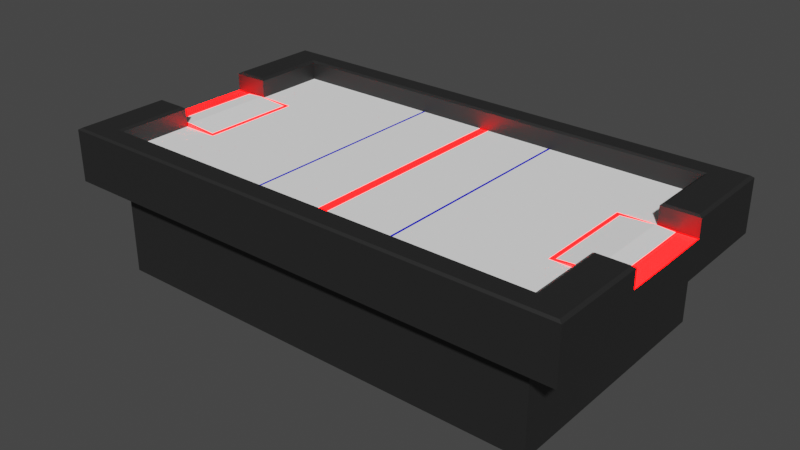 # Source: Air_Hockey_Board.blend  (saved by Blender 2.81.16; exported with 4.5.12 LTS)
import bpy
from mathutils import Matrix  # noqa: F401  (used for matrix-valued properties, if any)

bpy.ops.wm.read_factory_settings(use_empty=True)
scene = bpy.context.scene
scene.name = 'Scene'

# ---- collections
col_collection = bpy.data.collections.new('Collection'); scene.collection.children.link(col_collection)

# ---- materials (node trees are filled in below, after node groups)
mat_material = bpy.data.materials.new('Material')
mat_material.alpha_threshold = 0.0
mat_material.use_transparent_shadow = False
mat_material.line_color = (0.0, 0.0, 0.0, 1.0)
mat_table_base_color = bpy.data.materials.new('Table Base color')
mat_table_base_color.use_transparent_shadow = False
mat_table_base_color.diffuse_color = (1.0, 1.0, 1.0, 1.0)
mat_table_base_color.roughness = 0.0
mat_table_base_color.metallic = 0.1206
mat_table_side_color = bpy.data.materials.new('Table Side color')
mat_table_side_color.use_transparent_shadow = False
mat_table_side_color.diffuse_color = (0.05811, 0.05811, 0.05811, 1.0)
mat_table_side_color.roughness = 0.5631
mat_table_side_color.metallic = 0.9007
mat_boundary_lines_red = bpy.data.materials.new('Boundary lines red')
mat_boundary_lines_red.use_transparent_shadow = False
mat_boundary_lines_red.diffuse_color = (0.7874, 0.008538, 0.008538, 1.0)
mat_boundary_lines_red.roughness = 0.6057
mat_boundary_lines_blue = bpy.data.materials.new('Boundary Lines blue')
mat_boundary_lines_blue.use_transparent_shadow = False
mat_boundary_lines_blue.diffuse_color = (0.009936, 0.009499, 0.8, 1.0)
mat_boundary_lines_blue.roughness = 0.6199

# ---- material node trees
mat_material.use_nodes = True; mat_material.node_tree.nodes.clear()
_N = mat_material.node_tree.nodes; _L = mat_material.node_tree.links
n0 = _N.new('ShaderNodeOutputMaterial'); n0.name = 'Material Output'; n0.location = (300, 300)
n1 = _N.new('ShaderNodeBsdfPrincipled'); n1.name = 'Principled BSDF'; n1.location = (10, 300)
n1.distribution = 'GGX'
n1.subsurface_method = 'BURLEY'
n1.inputs[2].default_value = 0.4
n1.inputs[3].default_value = 1.45
n1.inputs[27].default_value = (0.0, 0.0, 0.0, 1.0)
n1.inputs[28].default_value = 1.0
_L.new(n1.outputs[0], n0.inputs[0])
n0.is_active_output = True
mat_table_side_color.use_nodes = True; mat_table_side_color.node_tree.nodes.clear()
_N = mat_table_side_color.node_tree.nodes; _L = mat_table_side_color.node_tree.links
n0 = _N.new('ShaderNodeOutputMaterial'); n0.name = 'Material Output'; n0.location = (300, 300)
n1 = _N.new('ShaderNodeBsdfPrincipled'); n1.name = 'Principled BSDF'; n1.location = (10, 300)
n1.distribution = 'GGX'
n1.subsurface_method = 'BURLEY'
n1.inputs[0].default_value = (0.01834, 0.01834, 0.01834, 1.0)
n1.inputs[3].default_value = 1.45
n1.inputs[27].default_value = (0.0, 0.0, 0.0, 1.0)
n1.inputs[28].default_value = 1.0
_L.new(n1.outputs[0], n0.inputs[0])
n0.is_active_output = True
mat_boundary_lines_red.use_nodes = True; mat_boundary_lines_red.node_tree.nodes.clear()
_N = mat_boundary_lines_red.node_tree.nodes; _L = mat_boundary_lines_red.node_tree.links
n0 = _N.new('ShaderNodeOutputMaterial'); n0.name = 'Material Output'; n0.location = (300, 300)
n1 = _N.new('ShaderNodeBsdfPrincipled'); n1.name = 'Principled BSDF'; n1.location = (10, 300)
n1.distribution = 'GGX'
n1.subsurface_method = 'BURLEY'
n1.inputs[0].default_value = (40.46, 0.0, 0.0, 1.0)
n1.inputs[3].default_value = 1.45
n1.inputs[27].default_value = (0.0, 0.0, 0.0, 1.0)
n1.inputs[28].default_value = 1.0
_L.new(n1.outputs[0], n0.inputs[0])
n0.is_active_output = True

# ---- world
world_world = bpy.data.worlds.new('World'); scene.world = world_world
world_world.use_nodes = True; world_world.node_tree.nodes.clear()
_N = world_world.node_tree.nodes; _L = world_world.node_tree.links
n0 = _N.new('ShaderNodeOutputWorld'); n0.name = 'World Output'; n0.location = (300, 300)
n1 = _N.new('ShaderNodeBackground'); n1.name = 'Background'; n1.location = (10, 300)
n1.inputs[0].default_value = (0.05088, 0.05088, 0.05088, 1.0)
_L.new(n1.outputs[0], n0.inputs[0])
n0.is_active_output = True
world_world.color = (0.05088, 0.05088, 0.05088)
world_world.use_sun_shadow = False
world_world.sun_shadow_jitter_overblur = 0.0

# ---- meshes
me_cube = bpy.data.meshes.new('Cube')
me_cube.from_pydata([(1.0, -1.0, 18.75), (1.0, -1.0, 13.33), (0.0, -1.0, 18.75), (0.0, -1.0, 13.33), (1.0, 0.0, 19.08), (1.0, 0.0, 13.33), (0.0, 0.0, 18.75), (1.159, -1.179, 18.75), (0.8384, -1.089, 21.68), (1.163, 0.0, 18.75), (0.0, -1.089, 21.68), (0.0, -1.179, 18.75), (0.02079, -1.089, 21.68), (1.0, -0.4048, 18.75), (0.0, -0.4048, 18.75), (1.0, -0.4048, 13.33), (1.161, -0.4048, 18.75), (0.8564, -1.089, 21.68), (0.02079, -1.0, 13.33), (0.02079, -1.0, 18.75), (0.02079, 0.0, 18.75), (1.079, -1.089, 21.68), (0.02079, -1.179, 18.75), (0.02079, -0.4048, 18.75), (0.8384, -1.0, 13.33), (0.8564, -1.0, 13.33), (0.8384, 0.0, 18.75), (0.8564, 0.0, 18.75), (1.08, -0.4048, 21.4), (1.08, -0.4198, 21.68), (0.8564, -0.4048, 18.75), (0.8384, -0.4048, 18.75), (0.8564, -1.0, 18.75), (0.8384, -1.0, 18.75), (0.8384, -1.179, 18.75), (0.8564, -1.179, 18.75), (1.0, -0.3787, 13.33), (1.08, -0.3787, 18.91), (1.0, -0.3787, 19.08), (0.0, -0.3787, 18.75), (1.161, -0.3787, 18.75), (0.02079, -0.3787, 18.75), (0.8384, -0.3787, 18.75), (0.8564, -0.3787, 18.75), (1.0, -1.0, 21.4), (1.014, -1.015, 21.68), (1.145, -1.163, 21.68), (1.159, -1.179, 21.4), (1.014, -0.4198, 21.68), (1.0, -0.4048, 21.4), (0.02079, -1.015, 21.68), (0.02079, -1.0, 21.4), (0.0, -1.015, 21.68), (0.0, -1.0, 21.4), (0.0, -1.179, 21.4), (0.0, -1.163, 21.68), (1.161, -0.4048, 21.4), (1.147, -0.4198, 21.68), (0.02079, -1.179, 21.4), (0.02079, -1.163, 21.68), (0.8384, -1.0, 21.4), (0.8384, -1.015, 21.68), (0.8564, -1.015, 21.68), (0.8564, -1.0, 21.4), (0.8564, -1.179, 21.4), (0.8564, -1.163, 21.68), (0.8384, -1.163, 21.68), (0.8384, -1.179, 21.4), (0.3224, -1.0, 13.33), (0.3324, -1.0, 13.33), (1.08, -0.4048, 18.75), (1.081, 0.0, 18.91), (0.3224, 0.0, 18.75), (0.3324, 0.0, 18.75), (0.3224, -0.4048, 18.75), (0.3324, -0.4048, 18.75), (0.3324, -1.179, 18.75), (0.3224, -1.179, 18.75), (0.3224, -1.0, 18.75), (0.3324, -1.0, 18.75), (0.3224, -0.3787, 18.75), (0.3324, -0.3787, 18.75), (0.3224, -1.015, 21.68), (0.3324, -1.015, 21.68), (0.3324, -1.0, 21.4), (0.3224, -1.0, 21.4), (0.3324, -1.163, 21.68), (0.3224, -1.163, 21.68), (0.3224, -1.179, 21.4), (0.3324, -1.179, 21.4), (0.0, -0.4048, 0.0), (0.0, -1.0, 0.0), (1.0, -0.3787, 0.0), (1.0, 0.0, 0.0), (0.02079, 0.0, 0.0), (0.0, 0.0, 0.0), (0.0, -0.3787, 0.0), (1.0, -1.0, 0.0), (1.0, -0.4048, 0.0), (0.02079, -0.4048, 0.0), (0.02079, -1.0, 0.0), (0.02079, -0.3787, 0.0), (0.8384, 0.0, 0.0), (0.8564, 0.0, 0.0), (0.8564, -0.3787, 0.0), (0.8564, -0.4048, 0.0), (0.8384, -0.4048, 0.0), (0.8384, -0.3787, 0.0), (0.8384, -1.0, 0.0), (0.8564, -1.0, 0.0), (0.3224, 0.0, 0.0), (0.3324, 0.0, 0.0), (0.3324, -0.3787, 0.0), (0.3224, -0.3787, 0.0), (0.3224, -1.0, 0.0), (0.3324, -1.0, 0.0), (0.3324, -0.4048, 0.0), (0.3224, -0.4048, 0.0), (1.159, -1.179, 13.69), (1.136, -1.152, 13.33), (0.0, -1.153, 13.33), (0.0, -1.179, 13.69), (1.163, 0.0, 13.69), (1.139, -7.276e-12, 13.33), (1.137, -0.4048, 13.33), (1.161, -0.4048, 13.69), (0.02079, -1.153, 13.33), (0.02079, -1.179, 13.69), (0.8384, -1.179, 13.69), (0.8384, -1.153, 13.33), (0.8564, -1.153, 13.33), (0.8564, -1.179, 13.69), (1.161, -0.3787, 13.69), (1.137, -0.3787, 13.33), (0.3324, -1.153, 13.33), (0.3324, -1.179, 13.69), (0.3224, -1.179, 13.69), (0.3224, -1.153, 13.33), (0.3224, -1.089, 21.68), (0.3324, -1.089, 21.68)], [], [(38, 43, 30, 13), (19, 2, 53, 51), (23, 14, 2, 19), (25, 1, 119, 130), (3, 18, 126, 120), (122, 9, 40, 132), (35, 7, 47, 64), (125, 16, 7, 118), (136, 77, 22, 127), (41, 39, 14, 23), (37, 70, 16, 40), (33, 60, 63, 32), (1, 15, 124, 119), (21, 17, 65, 46), (13, 30, 32, 0), (12, 10, 55, 59), (36, 5, 123, 133), (13, 0, 44, 49), (50, 82, 85, 51), (7, 16, 56, 47), (11, 22, 58, 54), (29, 21, 46, 57), (33, 79, 84, 60), (70, 13, 49, 28), (80, 41, 23, 74), (69, 134, 137, 68), (22, 77, 88, 58), (18, 68, 137, 126), (8, 66, 65, 17), (35, 64, 67, 34), (31, 33, 32, 30), (25, 130, 129, 24), (42, 31, 30, 43), (69, 24, 129, 134), (127, 22, 11, 121), (1, 25, 109, 97), (26, 42, 43, 27), (15, 1, 97, 98), (26, 73, 81, 42), (5, 36, 92, 93), (18, 3, 91, 100), (71, 37, 40, 9), (20, 6, 39, 41), (15, 36, 133, 124), (132, 40, 16, 125), (4, 27, 43, 38), (49, 44, 45, 48), (51, 53, 52, 50), (57, 46, 47, 56), (59, 55, 54, 58), (29, 57, 56, 28), (61, 62, 63, 60), (65, 66, 67, 64), (138, 12, 59, 87), (62, 45, 44, 63), (66, 86, 89, 67), (46, 65, 64, 47), (0, 32, 63, 44), (87, 59, 58, 88), (8, 139, 86, 66), (31, 75, 79, 33), (128, 34, 76, 135), (74, 23, 19, 78), (72, 20, 41, 80), (42, 81, 75, 31), (34, 128, 131, 35), (78, 19, 51, 85), (76, 34, 67, 89), (83, 61, 60, 84), (69, 68, 114, 115), (87, 88, 89, 86), (83, 84, 85, 82), (25, 24, 108, 109), (72, 80, 81, 73), (77, 136, 135, 76), (80, 74, 75, 81), (82, 138, 139, 83), (74, 78, 79, 75), (24, 69, 115, 108), (78, 85, 84, 79), (76, 89, 88, 77), (138, 87, 86, 139), (36, 15, 98, 92), (68, 18, 100, 114), (101, 113, 117, 99), (96, 101, 99, 90), (90, 99, 100, 91), (111, 102, 107, 112), (99, 117, 114, 100), (104, 92, 98, 105), (105, 98, 97, 109), (104, 105, 106, 107), (105, 109, 108, 106), (103, 104, 107, 102), (103, 93, 92, 104), (94, 110, 113, 101), (95, 94, 101, 96), (116, 106, 108, 115), (111, 112, 113, 110), (112, 116, 117, 113), (116, 115, 114, 117), (112, 107, 106, 116), (133, 123, 122, 132), (119, 124, 125, 118), (120, 126, 127, 121), (129, 130, 131, 128), (118, 131, 130, 119), (124, 133, 132, 125), (135, 136, 137, 134), (136, 127, 126, 137), (128, 135, 134, 129), (118, 7, 35, 131), (61, 83, 139, 8), (82, 50, 12, 138), (48, 29, 28, 49), (4, 38, 37, 71), (61, 8, 17, 62), (16, 70, 28, 56), (48, 45, 21, 29), (50, 52, 10, 12), (45, 62, 17, 21), (38, 13, 70, 37)])
me_cube.polygons.foreach_set('material_index', [3, 2, 3, 1, 1, 2, 2, 2, 2, 3, 3, 2, 1, 2, 1, 2, 1, 2, 2, 2, 2, 2, 2, 2, 1, 1, 2, 1, 2, 2, 1, 1, 3, 1, 2, 2, 3, 2, 1, 2, 2, 3, 3, 1, 2, 1, 2, 2, 2, 2, 2, 2, 2, 2, 2, 2, 2, 2, 2, 2, 1, 2, 1, 1, 1, 2, 2, 2, 2, 2, 2, 2, 2, 4, 2, 4, 2, 4, 2, 2, 2, 2, 2, 2, 1, 1, 1, 1, 1, 1, 1, 1, 1, 1, 1, 1, 1, 1, 1, 1, 1, 1, 1, 1, 1, 1, 2, 1, 2, 2, 2, 2, 2, 2, 2, 1, 2, 2, 2, 2, 2, 3])
_uv = me_cube.uv_layers.new(name='UVMap')
_uv.uv.foreach_set('vector', [0.625, 0.6835, 0.6475, 0.6835, 0.6475, 0.6875, 0.625, 0.6875, 0.7475, 0.75, 0.75, 0.75, 0.75, 0.75, 0.7475, 0.75, 0.7475, 0.6875, 0.75, 0.6875, 0.75, 0.75, 0.7475, 0.75, 0.3525, 0.75, 0.375, 0.75, 0.375, 0.75, 0.3519, 0.75, 0.25, 0.75, 0.2525, 0.75, 0.2525, 0.75, 0.25, 0.75, 0.3762, 0.625, 0.625, 0.625, 0.625, 0.6835, 0.3762, 0.6835, 0.625, 0.7732, 0.625, 0.75, 0.625, 0.75, 0.625, 0.7732, 0.3762, 0.6875, 0.625, 0.6875, 0.625, 0.75, 0.3762, 0.75, 0.3762, 0.8365, 0.625, 0.8365, 0.625, 0.8725, 0.3762, 0.8725, 0.7475, 0.6835, 0.75, 0.6835, 0.75, 0.6875, 0.7475, 0.6875, 0.625, 0.6835, 0.625, 0.6875, 0.625, 0.6875, 0.625, 0.6835, 0.65, 0.75, 0.65, 0.75, 0.6475, 0.75, 0.6475, 0.75, 0.375, 0.75, 0.375, 0.6875, 0.375, 0.6875, 0.375, 0.75, 0.625, 0.75, 0.6478, 0.75, 0.6481, 0.75, 0.625, 0.75, 0.625, 0.6875, 0.6475, 0.6875, 0.6475, 0.75, 0.625, 0.75, 0.7475, 0.75, 0.75, 0.75, 0.75, 0.75, 0.7475, 0.75, 0.375, 0.6835, 0.375, 0.625, 0.375, 0.625, 0.375, 0.6835, 0.625, 0.6875, 0.625, 0.75, 0.625, 0.75, 0.625, 0.6875, 0.7475, 0.75, 0.7115, 0.75, 0.7115, 0.75, 0.7475, 0.75, 0.625, 0.75, 0.625, 0.6875, 0.625, 0.6875, 0.625, 0.75, 0.625, 0.875, 0.625, 0.8725, 0.625, 0.8725, 0.625, 0.875, 0.625, 0.6889, 0.625, 0.75, 0.625, 0.75, 0.625, 0.6888, 0.65, 0.75, 0.7103, 0.75, 0.7103, 0.75, 0.65, 0.75, 0.625, 0.6875, 0.625, 0.6875, 0.625, 0.6875, 0.625, 0.6875, 0.7115, 0.6835, 0.7475, 0.6835, 0.7475, 0.6875, 0.7115, 0.6875, 0.2897, 0.75, 0.2897, 0.75, 0.2885, 0.75, 0.2885, 0.75, 0.625, 0.8725, 0.625, 0.8365, 0.625, 0.8365, 0.625, 0.8725, 0.2525, 0.75, 0.2885, 0.75, 0.2885, 0.75, 0.2525, 0.75, 0.65, 0.75, 0.65, 0.75, 0.6481, 0.75, 0.6478, 0.75, 0.625, 0.7732, 0.625, 0.7732, 0.625, 0.775, 0.625, 0.775, 0.65, 0.6875, 0.65, 0.75, 0.6475, 0.75, 0.6475, 0.6875, 0.3525, 0.75, 0.3519, 0.75, 0.35, 0.75, 0.35, 0.75, 0.65, 0.6835, 0.65, 0.6875, 0.6475, 0.6875, 0.6475, 0.6835, 0.2897, 0.75, 0.35, 0.75, 0.35, 0.75, 0.2897, 0.75, 0.3762, 0.8725, 0.625, 0.8725, 0.625, 0.875, 0.3762, 0.875, 0.375, 0.75, 0.3525, 0.75, 0.3525, 0.75, 0.375, 0.75, 0.65, 0.625, 0.65, 0.6835, 0.6475, 0.6835, 0.6475, 0.625, 0.375, 0.6875, 0.375, 0.75, 0.375, 0.75, 0.375, 0.6875, 0.65, 0.625, 0.7103, 0.625, 0.7103, 0.6835, 0.65, 0.6835, 0.375, 0.625, 0.375, 0.6835, 0.375, 0.6835, 0.375, 0.625, 0.2525, 0.75, 0.25, 0.75, 0.25, 0.75, 0.2525, 0.75, 0.625, 0.625, 0.625, 0.6835, 0.625, 0.6835, 0.625, 0.625, 0.7475, 0.625, 0.75, 0.625, 0.75, 0.6835, 0.7475, 0.6835, 0.375, 0.6875, 0.375, 0.6835, 0.375, 0.6835, 0.375, 0.6875, 0.3762, 0.6835, 0.625, 0.6835, 0.625, 0.6875, 0.3762, 0.6875, 0.625, 0.625, 0.6475, 0.625, 0.6475, 0.6835, 0.625, 0.6835, 0.625, 0.6875, 0.625, 0.75, 0.625, 0.75, 0.625, 0.689, 0.7475, 0.75, 0.75, 0.75, 0.75, 0.75, 0.7475, 0.75, 0.625, 0.6888, 0.625, 0.75, 0.625, 0.75, 0.625, 0.6875, 0.7475, 0.75, 0.75, 0.75, 0.75, 0.75, 0.7475, 0.75, 0.625, 0.6889, 0.625, 0.6888, 0.625, 0.6875, 0.625, 0.6875, 0.65, 0.75, 0.6475, 0.75, 0.6475, 0.75, 0.65, 0.75, 0.6481, 0.75, 0.65, 0.75, 0.65, 0.75, 0.6482, 0.75, 0.7115, 0.75, 0.7475, 0.75, 0.7475, 0.75, 0.7115, 0.75, 0.6475, 0.75, 0.625, 0.75, 0.625, 0.75, 0.6475, 0.75, 0.65, 0.75, 0.7103, 0.75, 0.7103, 0.75, 0.65, 0.75, 0.625, 0.75, 0.6481, 0.75, 0.6482, 0.75, 0.625, 0.75, 0.625, 0.75, 0.6475, 0.75, 0.6475, 0.75, 0.625, 0.75, 0.7115, 0.75, 0.7475, 0.75, 0.7475, 0.75, 0.7115, 0.75, 0.65, 0.75, 0.7103, 0.75, 0.7103, 0.75, 0.65, 0.75, 0.65, 0.6875, 0.7103, 0.6875, 0.7103, 0.75, 0.65, 0.75, 0.3762, 0.775, 0.625, 0.775, 0.625, 0.8353, 0.3762, 0.8353, 0.7115, 0.6875, 0.7475, 0.6875, 0.7475, 0.75, 0.7115, 0.75, 0.7115, 0.625, 0.7475, 0.625, 0.7475, 0.6835, 0.7115, 0.6835, 0.65, 0.6835, 0.7103, 0.6835, 0.7103, 0.6875, 0.65, 0.6875, 0.625, 0.775, 0.3762, 0.775, 0.3762, 0.7732, 0.625, 0.7732, 0.7115, 0.75, 0.7475, 0.75, 0.7475, 0.75, 0.7115, 0.75, 0.625, 0.8353, 0.625, 0.775, 0.625, 0.775, 0.625, 0.8353, 0.7103, 0.75, 0.65, 0.75, 0.65, 0.75, 0.7103, 0.75, 0.2897, 0.75, 0.2885, 0.75, 0.2885, 0.75, 0.2897, 0.75, 0.7115, 0.75, 0.7115, 0.75, 0.7103, 0.75, 0.7103, 0.75, 0.7103, 0.75, 0.7103, 0.75, 0.7115, 0.75, 0.7115, 0.75, 0.3525, 0.75, 0.35, 0.75, 0.35, 0.75, 0.3525, 0.75, 0.7115, 0.625, 0.7115, 0.6835, 0.7103, 0.6835, 0.7103, 0.625, 0.625, 0.8365, 0.3762, 0.8365, 0.3762, 0.8353, 0.625, 0.8353, 0.7115, 0.6835, 0.7115, 0.6875, 0.7103, 0.6875, 0.7103, 0.6835, 0.7115, 0.75, 0.7115, 0.75, 0.7103, 0.75, 0.7103, 0.75, 0.7115, 0.6875, 0.7115, 0.75, 0.7103, 0.75, 0.7103, 0.6875, 0.35, 0.75, 0.2897, 0.75, 0.2897, 0.75, 0.35, 0.75, 0.7115, 0.75, 0.7115, 0.75, 0.7103, 0.75, 0.7103, 0.75, 0.625, 0.8353, 0.625, 0.8353, 0.625, 0.8365, 0.625, 0.8365, 0.7115, 0.75, 0.7115, 0.75, 0.7103, 0.75, 0.7103, 0.75, 0.375, 0.6835, 0.375, 0.6875, 0.375, 0.6875, 0.375, 0.6835, 0.2885, 0.75, 0.2525, 0.75, 0.2525, 0.75, 0.2885, 0.75, 0.2525, 0.6835, 0.2885, 0.6835, 0.2885, 0.6875, 0.2525, 0.6875, 0.25, 0.6835, 0.2525, 0.6835, 0.2525, 0.6875, 0.25, 0.6875, 0.25, 0.6875, 0.2525, 0.6875, 0.2525, 0.75, 0.25, 0.75, 0.2897, 0.625, 0.35, 0.625, 0.35, 0.6835, 0.2897, 0.6835, 0.2525, 0.6875, 0.2885, 0.6875, 0.2885, 0.75, 0.2525, 0.75, 0.3525, 0.6835, 0.375, 0.6835, 0.375, 0.6875, 0.3525, 0.6875, 0.3525, 0.6875, 0.375, 0.6875, 0.375, 0.75, 0.3525, 0.75, 0.3525, 0.6835, 0.3525, 0.6875, 0.35, 0.6875, 0.35, 0.6835, 0.3525, 0.6875, 0.3525, 0.75, 0.35, 0.75, 0.35, 0.6875, 0.3525, 0.625, 0.3525, 0.6835, 0.35, 0.6835, 0.35, 0.625, 0.3525, 0.625, 0.375, 0.625, 0.375, 0.6835, 0.3525, 0.6835, 0.2525, 0.625, 0.2885, 0.625, 0.2885, 0.6835, 0.2525, 0.6835, 0.25, 0.625, 0.2525, 0.625, 0.2525, 0.6835, 0.25, 0.6835, 0.2897, 0.6875, 0.35, 0.6875, 0.35, 0.75, 0.2897, 0.75, 0.2897, 0.625, 0.2897, 0.6835, 0.2885, 0.6835, 0.2885, 0.625, 0.2897, 0.6835, 0.2897, 0.6875, 0.2885, 0.6875, 0.2885, 0.6835, 0.2897, 0.6875, 0.2897, 0.75, 0.2885, 0.75, 0.2885, 0.6875, 0.2897, 0.6835, 0.35, 0.6835, 0.35, 0.6875, 0.2897, 0.6875, 0.375, 0.6835, 0.375, 0.625, 0.3762, 0.625, 0.3762, 0.6835, 0.375, 0.75, 0.375, 0.6875, 0.3762, 0.6875, 0.3762, 0.75, 0.25, 0.75, 0.2525, 0.75, 0.2525, 0.75, 0.25, 0.75, 0.35, 0.75, 0.3519, 0.75, 0.3518, 0.75, 0.35, 0.75, 0.3762, 0.75, 0.3762, 0.7732, 0.375, 0.7732, 0.375, 0.7518, 0.375, 0.6875, 0.375, 0.6835, 0.3762, 0.6835, 0.3762, 0.6875, 0.3762, 0.8353, 0.3762, 0.8365, 0.375, 0.8365, 0.375, 0.8353, 0.3762, 0.8365, 0.3762, 0.8725, 0.375, 0.8725, 0.375, 0.8365, 0.3762, 0.775, 0.3762, 0.8353, 0.375, 0.8353, 0.375, 0.775, 0.3762, 0.75, 0.625, 0.75, 0.625, 0.7732, 0.3762, 0.7732, 0.65, 0.75, 0.7103, 0.75, 0.7103, 0.75, 0.65, 0.75, 0.7115, 0.75, 0.7475, 0.75, 0.7475, 0.75, 0.7115, 0.75, 0.625, 0.689, 0.625, 0.6889, 0.625, 0.6875, 0.625, 0.6875, 0.625, 0.625, 0.625, 0.6835, 0.625, 0.6835, 0.625, 0.625, 0.65, 0.75, 0.65, 0.75, 0.6478, 0.75, 0.6475, 0.75, 0.625, 0.6875, 0.625, 0.6875, 0.625, 0.6875, 0.625, 0.6875, 0.625, 0.689, 0.625, 0.75, 0.625, 0.75, 0.625, 0.6889, 0.7475, 0.75, 0.75, 0.75, 0.75, 0.75, 0.7475, 0.75, 0.625, 0.75, 0.6475, 0.75, 0.6478, 0.75, 0.625, 0.75, 0.625, 0.6835, 0.625, 0.6875, 0.625, 0.6875, 0.625, 0.6835])
me_cube.materials.append(mat_material)
me_cube.materials.append(mat_table_base_color)
me_cube.materials.append(mat_table_side_color)
me_cube.materials.append(mat_boundary_lines_red)
me_cube.materials.append(mat_boundary_lines_blue)
me_cube.use_remesh_preserve_volume = False
me_cube.use_remesh_preserve_attributes = False
me_cube.use_mirror_vertex_groups = False
me_cube.update()

# ---- objects
ob_cube = bpy.data.objects.new('Cube', me_cube)

# ---- transforms, parenting, visibility, modifiers, constraints
ob_cube.location = (0.0, 0.0, 0.0)
ob_cube.scale = (10.0, 5.6, 0.3)
ob_cube.lock_rotations_4d = False
ob_cube.empty_display_type = 'ARROWS'
ob_cube.lineart.crease_threshold = 0.0
_m = ob_cube.modifiers.new('Mirror', 'MIRROR')
_m.use_axis = (True, True, False)
_m.use_clip = True

# ---- collection membership
col_collection.objects.link(ob_cube)

# ---- scene / render settings (as saved in the file)
scene.frame_start = 1; scene.frame_end = 250; scene.frame_set(1)
scene.render.engine = 'BLENDER_EEVEE_NEXT'
scene.cycles.use_denoising = False
scene.cycles.samples = 128
scene.cycles.sampling_pattern = 'TABULATED_SOBOL'
scene.cycles.use_adaptive_sampling = False
scene.cycles.use_light_tree = False
scene.view_settings.view_transform = 'Filmic'
bpy.context.view_layer.update()

# ---- added for rendering (the .blend has no active camera and no usable light): camera, sun
cam_auto = bpy.data.cameras.new('AutoCamera')
cam_auto.lens = 50.0
cam_auto.sensor_width = 36.0
cam_auto.clip_end = 1000.0
ob_auto_camera = bpy.data.objects.new('AutoCamera', cam_auto)
scene.collection.objects.link(ob_auto_camera)
ob_auto_camera.location = (25.458, -30.5496, 23.6182)
ob_auto_camera.rotation_euler = (1.09748, -7.21219e-08, 0.694738)
scene.camera = ob_auto_camera
light_auto_sun = bpy.data.lights.new('AutoSun', 'SUN')
light_auto_sun.energy = 3.0
light_auto_sun.angle = 0.0523599
ob_auto_sun = bpy.data.objects.new('AutoSun', light_auto_sun)
scene.collection.objects.link(ob_auto_sun)
ob_auto_sun.rotation_euler = (0.872665, 0.174533, 0.523599)
bpy.context.view_layer.update()
